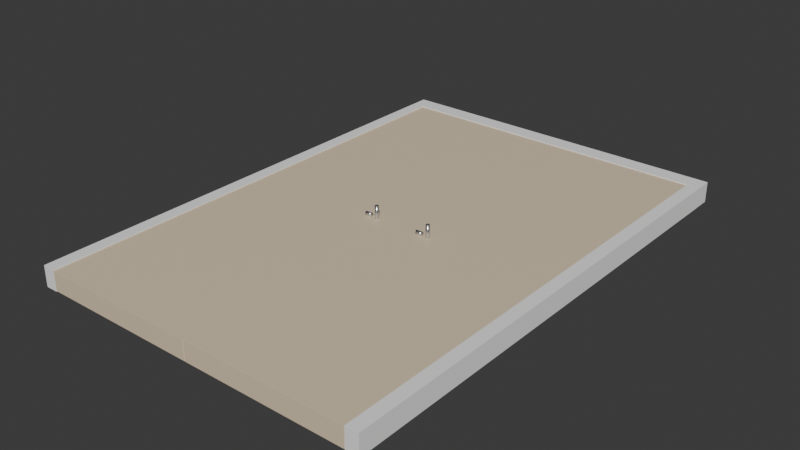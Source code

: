 # Source: p2s_opening_door_double.blend  (saved by Blender 4.4.32; exported with 4.5.12 LTS)
import bpy
from mathutils import Matrix  # noqa: F401  (used for matrix-valued properties, if any)

bpy.ops.wm.read_factory_settings(use_empty=True)
scene = bpy.context.scene
scene.name = 'Scene'

# ---- collections
col_collection = bpy.data.collections.new('Collection'); scene.collection.children.link(col_collection)

# ---- materials (node trees are filled in below, after node groups)
mat_p2sframepaint = bpy.data.materials.new('P2SFramePaint')
mat_p2swarmoak = bpy.data.materials.new('P2SWarmOak')
mat_p2shandlemetal = bpy.data.materials.new('P2SHandleMetal')

# ---- material node trees
mat_p2sframepaint.use_nodes = True; mat_p2sframepaint.node_tree.nodes.clear()
_N = mat_p2sframepaint.node_tree.nodes; _L = mat_p2sframepaint.node_tree.links
n0 = _N.new('ShaderNodeBsdfPrincipled'); n0.name = 'Principled BSDF'; n0.location = (10, 300)
n0.inputs[0].default_value = (0.94, 0.94, 0.935, 1.0)
n0.inputs[2].default_value = 0.54
n0.inputs[3].default_value = 1.45
n1 = _N.new('ShaderNodeOutputMaterial'); n1.name = 'Material Output'; n1.location = (300, 300)
_L.new(n0.outputs[0], n1.inputs[0])
n1.is_active_output = True
mat_p2swarmoak.use_nodes = True; mat_p2swarmoak.node_tree.nodes.clear()
_N = mat_p2swarmoak.node_tree.nodes; _L = mat_p2swarmoak.node_tree.links
n0 = _N.new('ShaderNodeBsdfPrincipled'); n0.name = 'Principled BSDF'; n0.location = (10, 300)
n0.inputs[0].default_value = (0.78, 0.64, 0.46, 1.0)
n0.inputs[2].default_value = 0.48
n0.inputs[3].default_value = 1.45
n1 = _N.new('ShaderNodeOutputMaterial'); n1.name = 'Material Output'; n1.location = (300, 300)
_L.new(n0.outputs[0], n1.inputs[0])
n1.is_active_output = True
mat_p2shandlemetal.use_nodes = True; mat_p2shandlemetal.node_tree.nodes.clear()
_N = mat_p2shandlemetal.node_tree.nodes; _L = mat_p2shandlemetal.node_tree.links
n0 = _N.new('ShaderNodeBsdfPrincipled'); n0.name = 'Principled BSDF'; n0.location = (10, 300)
n0.inputs[0].default_value = (0.7, 0.71, 0.72, 1.0)
n0.inputs[1].default_value = 0.92
n0.inputs[2].default_value = 0.24
n0.inputs[3].default_value = 1.45
n1 = _N.new('ShaderNodeOutputMaterial'); n1.name = 'Material Output'; n1.location = (300, 300)
_L.new(n0.outputs[0], n1.inputs[0])
n1.is_active_output = True

# ---- world
world_world = bpy.data.worlds.new('World'); scene.world = world_world
world_world.use_nodes = True; world_world.node_tree.nodes.clear()
_N = world_world.node_tree.nodes; _L = world_world.node_tree.links
n0 = _N.new('ShaderNodeOutputWorld'); n0.name = 'World Output'; n0.location = (300, 300)
n1 = _N.new('ShaderNodeBackground'); n1.name = 'Background'; n1.location = (10, 300)
n1.inputs[0].default_value = (0.05088, 0.05088, 0.05088, 1.0)
_L.new(n1.outputs[0], n0.inputs[0])
n0.is_active_output = True
world_world.color = (0.05088, 0.05088, 0.05088)
world_world.sun_shadow_jitter_overblur = 0.0

# ---- meshes
me_cube = bpy.data.meshes.new('Cube')
me_cube.from_pydata([(-1.0, -1.0, -1.0), (-1.0, -1.0, 1.0), (-1.0, 1.0, -1.0), (-1.0, 1.0, 1.0), (1.0, -1.0, -1.0), (1.0, -1.0, 1.0), (1.0, 1.0, -1.0), (1.0, 1.0, 1.0)], [], [(0, 1, 3, 2), (2, 3, 7, 6), (6, 7, 5, 4), (4, 5, 1, 0), (2, 6, 4, 0), (7, 3, 1, 5)])
_uv = me_cube.uv_layers.new(name='UVMap')
_uv.uv.foreach_set('vector', [0.375, 0.0, 0.625, 0.0, 0.625, 0.25, 0.375, 0.25, 0.375, 0.25, 0.625, 0.25, 0.625, 0.5, 0.375, 0.5, 0.375, 0.5, 0.625, 0.5, 0.625, 0.75, 0.375, 0.75, 0.375, 0.75, 0.625, 0.75, 0.625, 1.0, 0.375, 1.0, 0.125, 0.5, 0.375, 0.5, 0.375, 0.75, 0.125, 0.75, 0.625, 0.5, 0.875, 0.5, 0.875, 0.75, 0.625, 0.75])
me_cube.materials.append(mat_p2sframepaint)
me_cube.update()
me_cube_001 = bpy.data.meshes.new('Cube.001')
me_cube_001.from_pydata([(-1.0, -1.0, -1.0), (-1.0, -1.0, 1.0), (-1.0, 1.0, -1.0), (-1.0, 1.0, 1.0), (1.0, -1.0, -1.0), (1.0, -1.0, 1.0), (1.0, 1.0, -1.0), (1.0, 1.0, 1.0)], [], [(0, 1, 3, 2), (2, 3, 7, 6), (6, 7, 5, 4), (4, 5, 1, 0), (2, 6, 4, 0), (7, 3, 1, 5)])
_uv = me_cube_001.uv_layers.new(name='UVMap')
_uv.uv.foreach_set('vector', [0.375, 0.0, 0.625, 0.0, 0.625, 0.25, 0.375, 0.25, 0.375, 0.25, 0.625, 0.25, 0.625, 0.5, 0.375, 0.5, 0.375, 0.5, 0.625, 0.5, 0.625, 0.75, 0.375, 0.75, 0.375, 0.75, 0.625, 0.75, 0.625, 1.0, 0.375, 1.0, 0.125, 0.5, 0.375, 0.5, 0.375, 0.75, 0.125, 0.75, 0.625, 0.5, 0.875, 0.5, 0.875, 0.75, 0.625, 0.75])
me_cube_001.materials.append(mat_p2sframepaint)
me_cube_001.update()
me_cube_002 = bpy.data.meshes.new('Cube.002')
me_cube_002.from_pydata([(-1.0, -1.0, -1.0), (-1.0, -1.0, 1.0), (-1.0, 1.0, -1.0), (-1.0, 1.0, 1.0), (1.0, -1.0, -1.0), (1.0, -1.0, 1.0), (1.0, 1.0, -1.0), (1.0, 1.0, 1.0)], [], [(0, 1, 3, 2), (2, 3, 7, 6), (6, 7, 5, 4), (4, 5, 1, 0), (2, 6, 4, 0), (7, 3, 1, 5)])
_uv = me_cube_002.uv_layers.new(name='UVMap')
_uv.uv.foreach_set('vector', [0.375, 0.0, 0.625, 0.0, 0.625, 0.25, 0.375, 0.25, 0.375, 0.25, 0.625, 0.25, 0.625, 0.5, 0.375, 0.5, 0.375, 0.5, 0.625, 0.5, 0.625, 0.75, 0.375, 0.75, 0.375, 0.75, 0.625, 0.75, 0.625, 1.0, 0.375, 1.0, 0.125, 0.5, 0.375, 0.5, 0.375, 0.75, 0.125, 0.75, 0.625, 0.5, 0.875, 0.5, 0.875, 0.75, 0.625, 0.75])
me_cube_002.materials.append(mat_p2sframepaint)
me_cube_002.update()
me_cube_003 = bpy.data.meshes.new('Cube.003')
me_cube_003.from_pydata([(-1.0, -1.0, -1.0), (-1.0, -1.0, 1.0), (-1.0, 1.0, -1.0), (-1.0, 1.0, 1.0), (1.0, -1.0, -1.0), (1.0, -1.0, 1.0), (1.0, 1.0, -1.0), (1.0, 1.0, 1.0)], [], [(0, 1, 3, 2), (2, 3, 7, 6), (6, 7, 5, 4), (4, 5, 1, 0), (2, 6, 4, 0), (7, 3, 1, 5)])
_uv = me_cube_003.uv_layers.new(name='UVMap')
_uv.uv.foreach_set('vector', [0.375, 0.0, 0.625, 0.0, 0.625, 0.25, 0.375, 0.25, 0.375, 0.25, 0.625, 0.25, 0.625, 0.5, 0.375, 0.5, 0.375, 0.5, 0.625, 0.5, 0.625, 0.75, 0.375, 0.75, 0.375, 0.75, 0.625, 0.75, 0.625, 1.0, 0.375, 1.0, 0.125, 0.5, 0.375, 0.5, 0.375, 0.75, 0.125, 0.75, 0.625, 0.5, 0.875, 0.5, 0.875, 0.75, 0.625, 0.75])
me_cube_003.materials.append(mat_p2swarmoak)
me_cube_003.update()
me_cube_004 = bpy.data.meshes.new('Cube.004')
me_cube_004.from_pydata([(-1.0, -1.0, -1.0), (-1.0, -1.0, 1.0), (-1.0, 1.0, -1.0), (-1.0, 1.0, 1.0), (1.0, -1.0, -1.0), (1.0, -1.0, 1.0), (1.0, 1.0, -1.0), (1.0, 1.0, 1.0)], [], [(0, 1, 3, 2), (2, 3, 7, 6), (6, 7, 5, 4), (4, 5, 1, 0), (2, 6, 4, 0), (7, 3, 1, 5)])
_uv = me_cube_004.uv_layers.new(name='UVMap')
_uv.uv.foreach_set('vector', [0.375, 0.0, 0.625, 0.0, 0.625, 0.25, 0.375, 0.25, 0.375, 0.25, 0.625, 0.25, 0.625, 0.5, 0.375, 0.5, 0.375, 0.5, 0.625, 0.5, 0.625, 0.75, 0.375, 0.75, 0.375, 0.75, 0.625, 0.75, 0.625, 1.0, 0.375, 1.0, 0.125, 0.5, 0.375, 0.5, 0.375, 0.75, 0.125, 0.75, 0.625, 0.5, 0.875, 0.5, 0.875, 0.75, 0.625, 0.75])
me_cube_004.materials.append(mat_p2swarmoak)
me_cube_004.update()
me_cube_005 = bpy.data.meshes.new('Cube.005')
me_cube_005.from_pydata([(-1.0, -1.0, -1.0), (-1.0, -1.0, 1.0), (-1.0, 1.0, -1.0), (-1.0, 1.0, 1.0), (1.0, -1.0, -1.0), (1.0, -1.0, 1.0), (1.0, 1.0, -1.0), (1.0, 1.0, 1.0)], [], [(0, 1, 3, 2), (2, 3, 7, 6), (6, 7, 5, 4), (4, 5, 1, 0), (2, 6, 4, 0), (7, 3, 1, 5)])
_uv = me_cube_005.uv_layers.new(name='UVMap')
_uv.uv.foreach_set('vector', [0.375, 0.0, 0.625, 0.0, 0.625, 0.25, 0.375, 0.25, 0.375, 0.25, 0.625, 0.25, 0.625, 0.5, 0.375, 0.5, 0.375, 0.5, 0.625, 0.5, 0.625, 0.75, 0.375, 0.75, 0.375, 0.75, 0.625, 0.75, 0.625, 1.0, 0.375, 1.0, 0.125, 0.5, 0.375, 0.5, 0.375, 0.75, 0.125, 0.75, 0.625, 0.5, 0.875, 0.5, 0.875, 0.75, 0.625, 0.75])
me_cube_005.materials.append(mat_p2sframepaint)
me_cube_005.update()
me_cube_006 = bpy.data.meshes.new('Cube.006')
me_cube_006.from_pydata([(-1.0, -1.0, -1.0), (-1.0, -1.0, 1.0), (-1.0, 1.0, -1.0), (-1.0, 1.0, 1.0), (1.0, -1.0, -1.0), (1.0, -1.0, 1.0), (1.0, 1.0, -1.0), (1.0, 1.0, 1.0)], [], [(0, 1, 3, 2), (2, 3, 7, 6), (6, 7, 5, 4), (4, 5, 1, 0), (2, 6, 4, 0), (7, 3, 1, 5)])
_uv = me_cube_006.uv_layers.new(name='UVMap')
_uv.uv.foreach_set('vector', [0.375, 0.0, 0.625, 0.0, 0.625, 0.25, 0.375, 0.25, 0.375, 0.25, 0.625, 0.25, 0.625, 0.5, 0.375, 0.5, 0.375, 0.5, 0.625, 0.5, 0.625, 0.75, 0.375, 0.75, 0.375, 0.75, 0.625, 0.75, 0.625, 1.0, 0.375, 1.0, 0.125, 0.5, 0.375, 0.5, 0.375, 0.75, 0.125, 0.75, 0.625, 0.5, 0.875, 0.5, 0.875, 0.75, 0.625, 0.75])
me_cube_006.materials.append(mat_p2sframepaint)
me_cube_006.update()
me_cylinder = bpy.data.meshes.new('Cylinder')
me_cylinder.from_pydata([(0.0, 0.008, -0.014), (0.0, 0.008, 0.014), (0.002736, 0.007518, -0.014), (0.002736, 0.007518, 0.014), (0.005142, 0.006128, -0.014), (0.005142, 0.006128, 0.014), (0.006928, 0.004, -0.014), (0.006928, 0.004, 0.014), (0.007878, 0.001389, -0.014), (0.007878, 0.001389, 0.014), (0.007878, -0.001389, -0.014), (0.007878, -0.001389, 0.014), (0.006928, -0.004, -0.014), (0.006928, -0.004, 0.014), (0.005142, -0.006128, -0.014), (0.005142, -0.006128, 0.014), (0.002736, -0.007518, -0.014), (0.002736, -0.007518, 0.014), (0.0, -0.008, -0.014), (0.0, -0.008, 0.014), (-0.002736, -0.007518, -0.014), (-0.002736, -0.007518, 0.014), (-0.005142, -0.006128, -0.014), (-0.005142, -0.006128, 0.014), (-0.006928, -0.004, -0.014), (-0.006928, -0.004, 0.014), (-0.007878, -0.001389, -0.014), (-0.007878, -0.001389, 0.014), (-0.007878, 0.001389, -0.014), (-0.007878, 0.001389, 0.014), (-0.006928, 0.004, -0.014), (-0.006928, 0.004, 0.014), (-0.005142, 0.006128, -0.014), (-0.005142, 0.006128, 0.014), (-0.002736, 0.007518, -0.014), (-0.002736, 0.007518, 0.014)], [], [(0, 1, 3, 2), (2, 3, 5, 4), (4, 5, 7, 6), (6, 7, 9, 8), (8, 9, 11, 10), (10, 11, 13, 12), (12, 13, 15, 14), (14, 15, 17, 16), (16, 17, 19, 18), (18, 19, 21, 20), (20, 21, 23, 22), (22, 23, 25, 24), (24, 25, 27, 26), (26, 27, 29, 28), (28, 29, 31, 30), (30, 31, 33, 32), (3, 1, 35, 33, 31, 29, 27, 25, 23, 21, 19, 17, 15, 13, 11, 9, 7, 5), (32, 33, 35, 34), (34, 35, 1, 0), (0, 2, 4, 6, 8, 10, 12, 14, 16, 18, 20, 22, 24, 26, 28, 30, 32, 34)])
me_cylinder.polygons.foreach_set('use_smooth', [True] * 20)
_uv = me_cylinder.uv_layers.new(name='UVMap')
_uv.uv.foreach_set('vector', [1.0, 0.5, 1.0, 1.0, 0.9444, 1.0, 0.9444, 0.5, 0.9444, 0.5, 0.9444, 1.0, 0.8889, 1.0, 0.8889, 0.5, 0.8889, 0.5, 0.8889, 1.0, 0.8333, 1.0, 0.8333, 0.5, 0.8333, 0.5, 0.8333, 1.0, 0.7778, 1.0, 0.7778, 0.5, 0.7778, 0.5, 0.7778, 1.0, 0.7222, 1.0, 0.7222, 0.5, 0.7222, 0.5, 0.7222, 1.0, 0.6667, 1.0, 0.6667, 0.5, 0.6667, 0.5, 0.6667, 1.0, 0.6111, 1.0, 0.6111, 0.5, 0.6111, 0.5, 0.6111, 1.0, 0.5556, 1.0, 0.5556, 0.5, 0.5556, 0.5, 0.5556, 1.0, 0.5, 1.0, 0.5, 0.5, 0.5, 0.5, 0.5, 1.0, 0.4444, 1.0, 0.4444, 0.5, 0.4444, 0.5, 0.4444, 1.0, 0.3889, 1.0, 0.3889, 0.5, 0.3889, 0.5, 0.3889, 1.0, 0.3333, 1.0, 0.3333, 0.5, 0.3333, 0.5, 0.3333, 1.0, 0.2778, 1.0, 0.2778, 0.5, 0.2778, 0.5, 0.2778, 1.0, 0.2222, 1.0, 0.2222, 0.5, 0.2222, 0.5, 0.2222, 1.0, 0.1667, 1.0, 0.1667, 0.5, 0.1667, 0.5, 0.1667, 1.0, 0.1111, 1.0, 0.1111, 0.5, 0.3321, 0.4755, 0.25, 0.49, 0.1679, 0.4755, 0.09573, 0.4339, 0.04215, 0.37, 0.01365, 0.2917, 0.01365, 0.2083, 0.04215, 0.13, 0.09573, 0.06615, 0.1679, 0.02447, 0.25, 0.01, 0.3321, 0.02447, 0.4043, 0.06615, 0.4578, 0.13, 0.4864, 0.2083, 0.4864, 0.2917, 0.4578, 0.37, 0.4043, 0.4339, 0.1111, 0.5, 0.1111, 1.0, 0.05556, 1.0, 0.05556, 0.5, 0.05556, 0.5, 0.05556, 1.0, -1.863e-07, 1.0, -1.863e-07, 0.5, 0.75, 0.49, 0.8321, 0.4755, 0.9043, 0.4339, 0.9578, 0.37, 0.9864, 0.2917, 0.9864, 0.2083, 0.9578, 0.13, 0.9043, 0.06615, 0.8321, 0.02447, 0.75, 0.01, 0.6679, 0.02447, 0.5957, 0.06615, 0.5422, 0.13, 0.5136, 0.2083, 0.5136, 0.2917, 0.5422, 0.37, 0.5957, 0.4339, 0.6679, 0.4755])
me_cylinder.materials.append(mat_p2shandlemetal)
me_cylinder.update()
me_cylinder_001 = bpy.data.meshes.new('Cylinder.001')
me_cylinder_001.from_pydata([(0.0, 0.008, -0.04), (0.0, 0.008, 0.04), (0.002736, 0.007518, -0.04), (0.002736, 0.007518, 0.04), (0.005142, 0.006128, -0.04), (0.005142, 0.006128, 0.04), (0.006928, 0.004, -0.04), (0.006928, 0.004, 0.04), (0.007878, 0.001389, -0.04), (0.007878, 0.001389, 0.04), (0.007878, -0.001389, -0.04), (0.007878, -0.001389, 0.04), (0.006928, -0.004, -0.04), (0.006928, -0.004, 0.04), (0.005142, -0.006128, -0.04), (0.005142, -0.006128, 0.04), (0.002736, -0.007518, -0.04), (0.002736, -0.007518, 0.04), (0.0, -0.008, -0.04), (0.0, -0.008, 0.04), (-0.002736, -0.007518, -0.04), (-0.002736, -0.007518, 0.04), (-0.005142, -0.006128, -0.04), (-0.005142, -0.006128, 0.04), (-0.006928, -0.004, -0.04), (-0.006928, -0.004, 0.04), (-0.007878, -0.001389, -0.04), (-0.007878, -0.001389, 0.04), (-0.007878, 0.001389, -0.04), (-0.007878, 0.001389, 0.04), (-0.006928, 0.004, -0.04), (-0.006928, 0.004, 0.04), (-0.005142, 0.006128, -0.04), (-0.005142, 0.006128, 0.04), (-0.002736, 0.007518, -0.04), (-0.002736, 0.007518, 0.04)], [], [(0, 1, 3, 2), (2, 3, 5, 4), (4, 5, 7, 6), (6, 7, 9, 8), (8, 9, 11, 10), (10, 11, 13, 12), (12, 13, 15, 14), (14, 15, 17, 16), (16, 17, 19, 18), (18, 19, 21, 20), (20, 21, 23, 22), (22, 23, 25, 24), (24, 25, 27, 26), (26, 27, 29, 28), (28, 29, 31, 30), (30, 31, 33, 32), (3, 1, 35, 33, 31, 29, 27, 25, 23, 21, 19, 17, 15, 13, 11, 9, 7, 5), (32, 33, 35, 34), (34, 35, 1, 0), (0, 2, 4, 6, 8, 10, 12, 14, 16, 18, 20, 22, 24, 26, 28, 30, 32, 34)])
me_cylinder_001.polygons.foreach_set('use_smooth', [True] * 20)
_uv = me_cylinder_001.uv_layers.new(name='UVMap')
_uv.uv.foreach_set('vector', [1.0, 0.5, 1.0, 1.0, 0.9444, 1.0, 0.9444, 0.5, 0.9444, 0.5, 0.9444, 1.0, 0.8889, 1.0, 0.8889, 0.5, 0.8889, 0.5, 0.8889, 1.0, 0.8333, 1.0, 0.8333, 0.5, 0.8333, 0.5, 0.8333, 1.0, 0.7778, 1.0, 0.7778, 0.5, 0.7778, 0.5, 0.7778, 1.0, 0.7222, 1.0, 0.7222, 0.5, 0.7222, 0.5, 0.7222, 1.0, 0.6667, 1.0, 0.6667, 0.5, 0.6667, 0.5, 0.6667, 1.0, 0.6111, 1.0, 0.6111, 0.5, 0.6111, 0.5, 0.6111, 1.0, 0.5556, 1.0, 0.5556, 0.5, 0.5556, 0.5, 0.5556, 1.0, 0.5, 1.0, 0.5, 0.5, 0.5, 0.5, 0.5, 1.0, 0.4444, 1.0, 0.4444, 0.5, 0.4444, 0.5, 0.4444, 1.0, 0.3889, 1.0, 0.3889, 0.5, 0.3889, 0.5, 0.3889, 1.0, 0.3333, 1.0, 0.3333, 0.5, 0.3333, 0.5, 0.3333, 1.0, 0.2778, 1.0, 0.2778, 0.5, 0.2778, 0.5, 0.2778, 1.0, 0.2222, 1.0, 0.2222, 0.5, 0.2222, 0.5, 0.2222, 1.0, 0.1667, 1.0, 0.1667, 0.5, 0.1667, 0.5, 0.1667, 1.0, 0.1111, 1.0, 0.1111, 0.5, 0.3321, 0.4755, 0.25, 0.49, 0.1679, 0.4755, 0.09573, 0.4339, 0.04215, 0.37, 0.01365, 0.2917, 0.01365, 0.2083, 0.04215, 0.13, 0.09573, 0.06615, 0.1679, 0.02447, 0.25, 0.01, 0.3321, 0.02447, 0.4043, 0.06615, 0.4578, 0.13, 0.4864, 0.2083, 0.4864, 0.2917, 0.4578, 0.37, 0.4043, 0.4339, 0.1111, 0.5, 0.1111, 1.0, 0.05556, 1.0, 0.05556, 0.5, 0.05556, 0.5, 0.05556, 1.0, -1.863e-07, 1.0, -1.863e-07, 0.5, 0.75, 0.49, 0.8321, 0.4755, 0.9043, 0.4339, 0.9578, 0.37, 0.9864, 0.2917, 0.9864, 0.2083, 0.9578, 0.13, 0.9043, 0.06615, 0.8321, 0.02447, 0.75, 0.01, 0.6679, 0.02447, 0.5957, 0.06615, 0.5422, 0.13, 0.5136, 0.2083, 0.5136, 0.2917, 0.5422, 0.37, 0.5957, 0.4339, 0.6679, 0.4755])
me_cylinder_001.materials.append(mat_p2shandlemetal)
me_cylinder_001.update()
me_cylinder_002 = bpy.data.meshes.new('Cylinder.002')
me_cylinder_002.from_pydata([(0.0, 0.008, -0.014), (0.0, 0.008, 0.014), (0.002736, 0.007518, -0.014), (0.002736, 0.007518, 0.014), (0.005142, 0.006128, -0.014), (0.005142, 0.006128, 0.014), (0.006928, 0.004, -0.014), (0.006928, 0.004, 0.014), (0.007878, 0.001389, -0.014), (0.007878, 0.001389, 0.014), (0.007878, -0.001389, -0.014), (0.007878, -0.001389, 0.014), (0.006928, -0.004, -0.014), (0.006928, -0.004, 0.014), (0.005142, -0.006128, -0.014), (0.005142, -0.006128, 0.014), (0.002736, -0.007518, -0.014), (0.002736, -0.007518, 0.014), (0.0, -0.008, -0.014), (0.0, -0.008, 0.014), (-0.002736, -0.007518, -0.014), (-0.002736, -0.007518, 0.014), (-0.005142, -0.006128, -0.014), (-0.005142, -0.006128, 0.014), (-0.006928, -0.004, -0.014), (-0.006928, -0.004, 0.014), (-0.007878, -0.001389, -0.014), (-0.007878, -0.001389, 0.014), (-0.007878, 0.001389, -0.014), (-0.007878, 0.001389, 0.014), (-0.006928, 0.004, -0.014), (-0.006928, 0.004, 0.014), (-0.005142, 0.006128, -0.014), (-0.005142, 0.006128, 0.014), (-0.002736, 0.007518, -0.014), (-0.002736, 0.007518, 0.014)], [], [(0, 1, 3, 2), (2, 3, 5, 4), (4, 5, 7, 6), (6, 7, 9, 8), (8, 9, 11, 10), (10, 11, 13, 12), (12, 13, 15, 14), (14, 15, 17, 16), (16, 17, 19, 18), (18, 19, 21, 20), (20, 21, 23, 22), (22, 23, 25, 24), (24, 25, 27, 26), (26, 27, 29, 28), (28, 29, 31, 30), (30, 31, 33, 32), (3, 1, 35, 33, 31, 29, 27, 25, 23, 21, 19, 17, 15, 13, 11, 9, 7, 5), (32, 33, 35, 34), (34, 35, 1, 0), (0, 2, 4, 6, 8, 10, 12, 14, 16, 18, 20, 22, 24, 26, 28, 30, 32, 34)])
me_cylinder_002.polygons.foreach_set('use_smooth', [True] * 20)
_uv = me_cylinder_002.uv_layers.new(name='UVMap')
_uv.uv.foreach_set('vector', [1.0, 0.5, 1.0, 1.0, 0.9444, 1.0, 0.9444, 0.5, 0.9444, 0.5, 0.9444, 1.0, 0.8889, 1.0, 0.8889, 0.5, 0.8889, 0.5, 0.8889, 1.0, 0.8333, 1.0, 0.8333, 0.5, 0.8333, 0.5, 0.8333, 1.0, 0.7778, 1.0, 0.7778, 0.5, 0.7778, 0.5, 0.7778, 1.0, 0.7222, 1.0, 0.7222, 0.5, 0.7222, 0.5, 0.7222, 1.0, 0.6667, 1.0, 0.6667, 0.5, 0.6667, 0.5, 0.6667, 1.0, 0.6111, 1.0, 0.6111, 0.5, 0.6111, 0.5, 0.6111, 1.0, 0.5556, 1.0, 0.5556, 0.5, 0.5556, 0.5, 0.5556, 1.0, 0.5, 1.0, 0.5, 0.5, 0.5, 0.5, 0.5, 1.0, 0.4444, 1.0, 0.4444, 0.5, 0.4444, 0.5, 0.4444, 1.0, 0.3889, 1.0, 0.3889, 0.5, 0.3889, 0.5, 0.3889, 1.0, 0.3333, 1.0, 0.3333, 0.5, 0.3333, 0.5, 0.3333, 1.0, 0.2778, 1.0, 0.2778, 0.5, 0.2778, 0.5, 0.2778, 1.0, 0.2222, 1.0, 0.2222, 0.5, 0.2222, 0.5, 0.2222, 1.0, 0.1667, 1.0, 0.1667, 0.5, 0.1667, 0.5, 0.1667, 1.0, 0.1111, 1.0, 0.1111, 0.5, 0.3321, 0.4755, 0.25, 0.49, 0.1679, 0.4755, 0.09573, 0.4339, 0.04215, 0.37, 0.01365, 0.2917, 0.01365, 0.2083, 0.04215, 0.13, 0.09573, 0.06615, 0.1679, 0.02447, 0.25, 0.01, 0.3321, 0.02447, 0.4043, 0.06615, 0.4578, 0.13, 0.4864, 0.2083, 0.4864, 0.2917, 0.4578, 0.37, 0.4043, 0.4339, 0.1111, 0.5, 0.1111, 1.0, 0.05556, 1.0, 0.05556, 0.5, 0.05556, 0.5, 0.05556, 1.0, -1.863e-07, 1.0, -1.863e-07, 0.5, 0.75, 0.49, 0.8321, 0.4755, 0.9043, 0.4339, 0.9578, 0.37, 0.9864, 0.2917, 0.9864, 0.2083, 0.9578, 0.13, 0.9043, 0.06615, 0.8321, 0.02447, 0.75, 0.01, 0.6679, 0.02447, 0.5957, 0.06615, 0.5422, 0.13, 0.5136, 0.2083, 0.5136, 0.2917, 0.5422, 0.37, 0.5957, 0.4339, 0.6679, 0.4755])
me_cylinder_002.materials.append(mat_p2shandlemetal)
me_cylinder_002.update()
me_cylinder_003 = bpy.data.meshes.new('Cylinder.003')
me_cylinder_003.from_pydata([(0.0, 0.008, -0.04), (0.0, 0.008, 0.04), (0.002736, 0.007518, -0.04), (0.002736, 0.007518, 0.04), (0.005142, 0.006128, -0.04), (0.005142, 0.006128, 0.04), (0.006928, 0.004, -0.04), (0.006928, 0.004, 0.04), (0.007878, 0.001389, -0.04), (0.007878, 0.001389, 0.04), (0.007878, -0.001389, -0.04), (0.007878, -0.001389, 0.04), (0.006928, -0.004, -0.04), (0.006928, -0.004, 0.04), (0.005142, -0.006128, -0.04), (0.005142, -0.006128, 0.04), (0.002736, -0.007518, -0.04), (0.002736, -0.007518, 0.04), (0.0, -0.008, -0.04), (0.0, -0.008, 0.04), (-0.002736, -0.007518, -0.04), (-0.002736, -0.007518, 0.04), (-0.005142, -0.006128, -0.04), (-0.005142, -0.006128, 0.04), (-0.006928, -0.004, -0.04), (-0.006928, -0.004, 0.04), (-0.007878, -0.001389, -0.04), (-0.007878, -0.001389, 0.04), (-0.007878, 0.001389, -0.04), (-0.007878, 0.001389, 0.04), (-0.006928, 0.004, -0.04), (-0.006928, 0.004, 0.04), (-0.005142, 0.006128, -0.04), (-0.005142, 0.006128, 0.04), (-0.002736, 0.007518, -0.04), (-0.002736, 0.007518, 0.04)], [], [(0, 1, 3, 2), (2, 3, 5, 4), (4, 5, 7, 6), (6, 7, 9, 8), (8, 9, 11, 10), (10, 11, 13, 12), (12, 13, 15, 14), (14, 15, 17, 16), (16, 17, 19, 18), (18, 19, 21, 20), (20, 21, 23, 22), (22, 23, 25, 24), (24, 25, 27, 26), (26, 27, 29, 28), (28, 29, 31, 30), (30, 31, 33, 32), (3, 1, 35, 33, 31, 29, 27, 25, 23, 21, 19, 17, 15, 13, 11, 9, 7, 5), (32, 33, 35, 34), (34, 35, 1, 0), (0, 2, 4, 6, 8, 10, 12, 14, 16, 18, 20, 22, 24, 26, 28, 30, 32, 34)])
me_cylinder_003.polygons.foreach_set('use_smooth', [True] * 20)
_uv = me_cylinder_003.uv_layers.new(name='UVMap')
_uv.uv.foreach_set('vector', [1.0, 0.5, 1.0, 1.0, 0.9444, 1.0, 0.9444, 0.5, 0.9444, 0.5, 0.9444, 1.0, 0.8889, 1.0, 0.8889, 0.5, 0.8889, 0.5, 0.8889, 1.0, 0.8333, 1.0, 0.8333, 0.5, 0.8333, 0.5, 0.8333, 1.0, 0.7778, 1.0, 0.7778, 0.5, 0.7778, 0.5, 0.7778, 1.0, 0.7222, 1.0, 0.7222, 0.5, 0.7222, 0.5, 0.7222, 1.0, 0.6667, 1.0, 0.6667, 0.5, 0.6667, 0.5, 0.6667, 1.0, 0.6111, 1.0, 0.6111, 0.5, 0.6111, 0.5, 0.6111, 1.0, 0.5556, 1.0, 0.5556, 0.5, 0.5556, 0.5, 0.5556, 1.0, 0.5, 1.0, 0.5, 0.5, 0.5, 0.5, 0.5, 1.0, 0.4444, 1.0, 0.4444, 0.5, 0.4444, 0.5, 0.4444, 1.0, 0.3889, 1.0, 0.3889, 0.5, 0.3889, 0.5, 0.3889, 1.0, 0.3333, 1.0, 0.3333, 0.5, 0.3333, 0.5, 0.3333, 1.0, 0.2778, 1.0, 0.2778, 0.5, 0.2778, 0.5, 0.2778, 1.0, 0.2222, 1.0, 0.2222, 0.5, 0.2222, 0.5, 0.2222, 1.0, 0.1667, 1.0, 0.1667, 0.5, 0.1667, 0.5, 0.1667, 1.0, 0.1111, 1.0, 0.1111, 0.5, 0.3321, 0.4755, 0.25, 0.49, 0.1679, 0.4755, 0.09573, 0.4339, 0.04215, 0.37, 0.01365, 0.2917, 0.01365, 0.2083, 0.04215, 0.13, 0.09573, 0.06615, 0.1679, 0.02447, 0.25, 0.01, 0.3321, 0.02447, 0.4043, 0.06615, 0.4578, 0.13, 0.4864, 0.2083, 0.4864, 0.2917, 0.4578, 0.37, 0.4043, 0.4339, 0.1111, 0.5, 0.1111, 1.0, 0.05556, 1.0, 0.05556, 0.5, 0.05556, 0.5, 0.05556, 1.0, -1.863e-07, 1.0, -1.863e-07, 0.5, 0.75, 0.49, 0.8321, 0.4755, 0.9043, 0.4339, 0.9578, 0.37, 0.9864, 0.2917, 0.9864, 0.2083, 0.9578, 0.13, 0.9043, 0.06615, 0.8321, 0.02447, 0.75, 0.01, 0.6679, 0.02447, 0.5957, 0.06615, 0.5422, 0.13, 0.5136, 0.2083, 0.5136, 0.2917, 0.5422, 0.37, 0.5957, 0.4339, 0.6679, 0.4755])
me_cylinder_003.materials.append(mat_p2shandlemetal)
me_cylinder_003.update()

# ---- objects
ob_p2sdoubledoorroot = bpy.data.objects.new('P2SDoubleDoorRoot', None)
ob_doorleafleftpivot = bpy.data.objects.new('DoorLeafLeftPivot', None)
ob_doorleafrightpivot = bpy.data.objects.new('DoorLeafRightPivot', None)
ob_doorframeleft = bpy.data.objects.new('DoorFrameLeft', me_cube)
ob_doorframeright = bpy.data.objects.new('DoorFrameRight', me_cube_001)
ob_doorframeheader = bpy.data.objects.new('DoorFrameHeader', me_cube_002)
ob_doorleafleft = bpy.data.objects.new('DoorLeafLeft', me_cube_003)
ob_doorleafright = bpy.data.objects.new('DoorLeafRight', me_cube_004)
ob_doorinsetleft = bpy.data.objects.new('DoorInsetLeft', me_cube_005)
ob_doorinsetright = bpy.data.objects.new('DoorInsetRight', me_cube_006)
ob_doorhandleleftstemouter = bpy.data.objects.new('DoorHandleLeftStemOuter', me_cylinder)
ob_doorhandleleftgripouter = bpy.data.objects.new('DoorHandleLeftGripOuter', me_cylinder_001)
ob_doorhandlerightstemouter = bpy.data.objects.new('DoorHandleRightStemOuter', me_cylinder_002)
ob_doorhandlerightgripouter = bpy.data.objects.new('DoorHandleRightGripOuter', me_cylinder_003)

# ---- transforms, parenting, visibility, modifiers, constraints
ob_p2sdoubledoorroot.location = (0.0, 0.0, 0.0)
ob_doorleafleftpivot.parent = ob_p2sdoubledoorroot
ob_doorleafleftpivot.location = (0.0, 0.0, 0.0)
ob_doorleafrightpivot.parent = ob_p2sdoubledoorroot
ob_doorleafrightpivot.location = (1.4, 0.0, 0.0)
ob_doorframeleft.parent = ob_p2sdoubledoorroot
ob_doorframeleft.location = (-0.0275, 1.05, 0.0)
ob_doorframeleft.scale = (0.0275, 1.05, 0.045)
_m = ob_doorframeleft.modifiers.new('Bevel', 'BEVEL')
_m.width = 0.004
_m.width_pct = 0.004
_m.segments = 2
ob_doorframeright.parent = ob_p2sdoubledoorroot
ob_doorframeright.location = (1.428, 1.05, 0.0)
ob_doorframeright.scale = (0.0275, 1.05, 0.045)
_m = ob_doorframeright.modifiers.new('Bevel', 'BEVEL')
_m.width = 0.004
_m.width_pct = 0.004
_m.segments = 2
ob_doorframeheader.parent = ob_p2sdoubledoorroot
ob_doorframeheader.location = (0.7, 2.138, 0.0)
ob_doorframeheader.scale = (0.755, 0.0375, 0.045)
_m = ob_doorframeheader.modifiers.new('Bevel', 'BEVEL')
_m.width = 0.004
_m.width_pct = 0.004
_m.segments = 2
ob_doorleafleft.parent = ob_doorleafleftpivot
ob_doorleafleft.location = (0.35, 1.05, 0.0)
ob_doorleafleft.scale = (0.35, 1.05, 0.0414)
_m = ob_doorleafleft.modifiers.new('Bevel', 'BEVEL')
_m.width = 0.005
_m.width_pct = 0.005
_m.segments = 2
ob_doorleafright.parent = ob_doorleafrightpivot
ob_doorleafright.location = (-0.35, 1.05, 0.0)
ob_doorleafright.scale = (0.35, 1.05, 0.0414)
_m = ob_doorleafright.modifiers.new('Bevel', 'BEVEL')
_m.width = 0.005
_m.width_pct = 0.005
_m.segments = 2
ob_doorinsetleft.parent = ob_doorleafleftpivot
ob_doorinsetleft.location = (0.35, 1.008, 0.0018)
ob_doorinsetleft.scale = (0.238, 0.651, 0.0081)
_m = ob_doorinsetleft.modifiers.new('Bevel', 'BEVEL')
_m.width = 0.002
_m.width_pct = 0.002
_m.segments = 2
ob_doorinsetright.parent = ob_doorleafrightpivot
ob_doorinsetright.location = (-0.35, 1.008, 0.0018)
ob_doorinsetright.scale = (0.238, 0.651, 0.0081)
_m = ob_doorinsetright.modifiers.new('Bevel', 'BEVEL')
_m.width = 0.002
_m.width_pct = 0.002
_m.segments = 2
ob_doorhandleleftstemouter.parent = ob_doorleafleftpivot
ob_doorhandleleftstemouter.location = (0.574, 1.05, 0.0498)
ob_doorhandleleftstemouter.rotation_euler = (0.0, 1.571, 0.0)
ob_doorhandleleftgripouter.parent = ob_doorleafleftpivot
ob_doorhandleleftgripouter.location = (0.614, 1.05, 0.0578)
ob_doorhandleleftgripouter.rotation_euler = (0.0, 0.0, 1.571)
ob_doorhandlerightstemouter.parent = ob_doorleafrightpivot
ob_doorhandlerightstemouter.location = (-0.574, 1.05, 0.0498)
ob_doorhandlerightstemouter.rotation_euler = (0.0, 1.571, 0.0)
ob_doorhandlerightgripouter.parent = ob_doorleafrightpivot
ob_doorhandlerightgripouter.location = (-0.534, 1.05, 0.0578)
ob_doorhandlerightgripouter.rotation_euler = (0.0, 0.0, 1.571)

# ---- collection membership
scene.collection.objects.link(ob_p2sdoubledoorroot)
scene.collection.objects.link(ob_doorleafleftpivot)
scene.collection.objects.link(ob_doorleafrightpivot)
col_collection.objects.link(ob_doorframeleft)
col_collection.objects.link(ob_doorframeright)
col_collection.objects.link(ob_doorframeheader)
col_collection.objects.link(ob_doorleafleft)
col_collection.objects.link(ob_doorleafright)
col_collection.objects.link(ob_doorinsetleft)
col_collection.objects.link(ob_doorinsetright)
col_collection.objects.link(ob_doorhandleleftstemouter)
col_collection.objects.link(ob_doorhandleleftgripouter)
col_collection.objects.link(ob_doorhandlerightstemouter)
col_collection.objects.link(ob_doorhandlerightgripouter)

# ---- scene / render settings (as saved in the file)
scene.frame_start = 1; scene.frame_end = 250; scene.frame_set(1)
scene.render.engine = 'BLENDER_EEVEE_NEXT'
bpy.context.view_layer.update()

# ---- added for rendering (the .blend has no active camera and no usable light): camera, sun
cam_auto = bpy.data.cameras.new('AutoCamera')
cam_auto.lens = 50.0
cam_auto.sensor_width = 36.0
cam_auto.clip_end = 1000.0
ob_auto_camera = bpy.data.objects.new('AutoCamera', cam_auto)
scene.collection.objects.link(ob_auto_camera)
ob_auto_camera.location = (3.15335, -1.85652, 1.98908)
ob_auto_camera.rotation_euler = (1.09748, -7.21219e-08, 0.694738)
scene.camera = ob_auto_camera
light_auto_sun = bpy.data.lights.new('AutoSun', 'SUN')
light_auto_sun.energy = 3.0
light_auto_sun.angle = 0.0523599
ob_auto_sun = bpy.data.objects.new('AutoSun', light_auto_sun)
scene.collection.objects.link(ob_auto_sun)
ob_auto_sun.rotation_euler = (0.872665, 0.174533, 0.523599)
bpy.context.view_layer.update()
